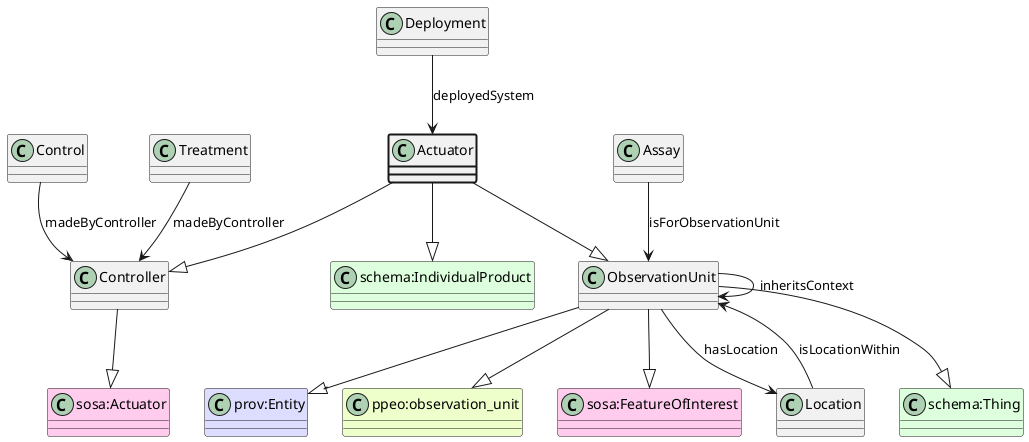

The diagram above was rendered by PlantUML. Its source (embedded in the PNG):
@startuml
class Actuator  #line.bold
class Controller  
class "sosa:Actuator" #FFCCEE 
Controller --|> "sosa:Actuator"
Actuator --|> Controller
class ObservationUnit  
class "schema:Thing" #DDFFDD 
ObservationUnit --|> "schema:Thing"
class "prov:Entity" #DDDDFF 
ObservationUnit --|> "prov:Entity"
class "ppeo:observation_unit" #EEFFCC 
ObservationUnit --|> "ppeo:observation_unit"
class "sosa:FeatureOfInterest" #FFCCEE 
ObservationUnit --|> "sosa:FeatureOfInterest"
Actuator --|> ObservationUnit
class "schema:IndividualProduct" #DDFFDD 
Actuator --|> "schema:IndividualProduct"
class Deployment 
Deployment --> Actuator : deployedSystem
class Control 
Control --> Controller : madeByController
class Treatment 
Treatment --> Controller : madeByController
class Assay 
Assay --> ObservationUnit : isForObservationUnit
class ObservationUnit 
ObservationUnit --> ObservationUnit : inheritsContext
class Location 
ObservationUnit --> Location : hasLocation
class Location 
Location --> ObservationUnit : isLocationWithin
@enduml